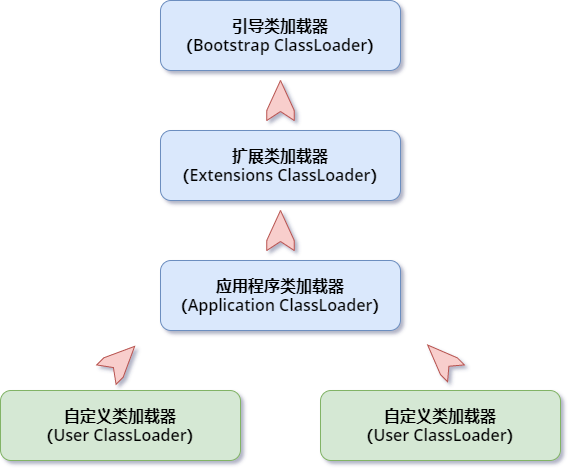

The diagram above was exported from draw.io. Its source (the exported page's mxGraphModel, read from the mxfile embedded in the PNG):
<mxGraphModel dx="1024" dy="592" grid="1" gridSize="10" guides="1" tooltips="1" connect="1" arrows="1" fold="1" page="1" pageScale="1" pageWidth="1169" pageHeight="827" math="0" shadow="0">
  <root>
    <mxCell id="0" />
    <mxCell id="1" parent="0" />
    <mxCell id="SVemwcoGgBQx-9vRmZXl-1" value="&lt;strong style=&quot;box-sizing: border-box ; font-family: &amp;#34;open sans&amp;#34; , &amp;#34;clear sans&amp;#34; , &amp;#34;helvetica neue&amp;#34; , &amp;#34;helvetica&amp;#34; , &amp;#34;arial&amp;#34; , sans-serif ; font-size: 16px ; text-align: left&quot;&gt;&lt;span class=&quot;md-plain&quot; style=&quot;box-sizing: border-box&quot;&gt;引导类加载器&lt;br&gt;&lt;/span&gt;&lt;/strong&gt;&lt;strong style=&quot;box-sizing: border-box ; font-family: &amp;#34;open sans&amp;#34; , &amp;#34;clear sans&amp;#34; , &amp;#34;helvetica neue&amp;#34; , &amp;#34;helvetica&amp;#34; , &amp;#34;arial&amp;#34; , sans-serif ; font-size: 16px ; text-align: left&quot;&gt;&lt;span class=&quot;md-plain&quot; style=&quot;box-sizing: border-box&quot;&gt;（Bootstrap ClassLoader）&lt;/span&gt;&lt;/strong&gt;" style="rounded=1;whiteSpace=wrap;html=1;fillColor=#dae8fc;strokeColor=#6c8ebf;" vertex="1" parent="1">
      <mxGeometry x="400" y="50" width="240" height="70" as="geometry" />
    </mxCell>
    <mxCell id="SVemwcoGgBQx-9vRmZXl-2" value="&lt;strong style=&quot;box-sizing: border-box ; font-family: &amp;#34;open sans&amp;#34; , &amp;#34;clear sans&amp;#34; , &amp;#34;helvetica neue&amp;#34; , &amp;#34;helvetica&amp;#34; , &amp;#34;arial&amp;#34; , sans-serif ; font-size: 16px ; text-align: left&quot;&gt;&lt;span class=&quot;md-plain&quot; style=&quot;box-sizing: border-box&quot;&gt;&lt;strong style=&quot;box-sizing: border-box ; font-family: &amp;#34;open sans&amp;#34; , &amp;#34;clear sans&amp;#34; , &amp;#34;helvetica neue&amp;#34; , &amp;#34;helvetica&amp;#34; , &amp;#34;arial&amp;#34; , sans-serif&quot;&gt;&lt;span class=&quot;md-plain&quot; style=&quot;box-sizing: border-box&quot;&gt;扩展类加载器&lt;/span&gt;&lt;/strong&gt;&lt;br&gt;&lt;/span&gt;&lt;/strong&gt;&lt;strong style=&quot;box-sizing: border-box ; font-family: &amp;#34;open sans&amp;#34; , &amp;#34;clear sans&amp;#34; , &amp;#34;helvetica neue&amp;#34; , &amp;#34;helvetica&amp;#34; , &amp;#34;arial&amp;#34; , sans-serif ; font-size: 16px ; text-align: left&quot;&gt;&lt;span class=&quot;md-plain&quot; style=&quot;box-sizing: border-box&quot;&gt;（&lt;strong style=&quot;box-sizing: border-box ; font-family: &amp;#34;open sans&amp;#34; , &amp;#34;clear sans&amp;#34; , &amp;#34;helvetica neue&amp;#34; , &amp;#34;helvetica&amp;#34; , &amp;#34;arial&amp;#34; , sans-serif&quot;&gt;&lt;span class=&quot;md-plain&quot; style=&quot;box-sizing: border-box&quot;&gt;Extensions &lt;/span&gt;&lt;/strong&gt;ClassLoader）&lt;/span&gt;&lt;/strong&gt;" style="rounded=1;whiteSpace=wrap;html=1;fillColor=#dae8fc;strokeColor=#6c8ebf;" vertex="1" parent="1">
      <mxGeometry x="400" y="180" width="240" height="70" as="geometry" />
    </mxCell>
    <mxCell id="SVemwcoGgBQx-9vRmZXl-4" value="&lt;strong style=&quot;box-sizing: border-box ; font-family: &amp;#34;open sans&amp;#34; , &amp;#34;clear sans&amp;#34; , &amp;#34;helvetica neue&amp;#34; , &amp;#34;helvetica&amp;#34; , &amp;#34;arial&amp;#34; , sans-serif ; font-size: 16px ; text-align: left&quot;&gt;&lt;span class=&quot;md-plain&quot; style=&quot;box-sizing: border-box&quot;&gt;&lt;strong style=&quot;box-sizing: border-box ; font-family: &amp;#34;open sans&amp;#34; , &amp;#34;clear sans&amp;#34; , &amp;#34;helvetica neue&amp;#34; , &amp;#34;helvetica&amp;#34; , &amp;#34;arial&amp;#34; , sans-serif&quot;&gt;&lt;span class=&quot;md-plain&quot; style=&quot;box-sizing: border-box&quot;&gt;应用程序类加载器&lt;/span&gt;&lt;/strong&gt;&lt;br&gt;&lt;/span&gt;&lt;/strong&gt;&lt;strong style=&quot;box-sizing: border-box ; font-family: &amp;#34;open sans&amp;#34; , &amp;#34;clear sans&amp;#34; , &amp;#34;helvetica neue&amp;#34; , &amp;#34;helvetica&amp;#34; , &amp;#34;arial&amp;#34; , sans-serif ; font-size: 16px ; text-align: left&quot;&gt;&lt;span class=&quot;md-plain&quot; style=&quot;box-sizing: border-box&quot;&gt;（&lt;strong style=&quot;box-sizing: border-box ; font-family: &amp;#34;open sans&amp;#34; , &amp;#34;clear sans&amp;#34; , &amp;#34;helvetica neue&amp;#34; , &amp;#34;helvetica&amp;#34; , &amp;#34;arial&amp;#34; , sans-serif&quot;&gt;&lt;span class=&quot;md-plain&quot; style=&quot;box-sizing: border-box&quot;&gt;&lt;strong style=&quot;box-sizing: border-box ; font-family: &amp;#34;open sans&amp;#34; , &amp;#34;clear sans&amp;#34; , &amp;#34;helvetica neue&amp;#34; , &amp;#34;helvetica&amp;#34; , &amp;#34;arial&amp;#34; , sans-serif&quot;&gt;&lt;span class=&quot;md-plain&quot; style=&quot;box-sizing: border-box&quot;&gt;Application&lt;/span&gt;&lt;/strong&gt;&amp;nbsp;&lt;/span&gt;&lt;/strong&gt;ClassLoader）&lt;/span&gt;&lt;/strong&gt;" style="rounded=1;whiteSpace=wrap;html=1;fillColor=#dae8fc;strokeColor=#6c8ebf;" vertex="1" parent="1">
      <mxGeometry x="400" y="310" width="240" height="70" as="geometry" />
    </mxCell>
    <mxCell id="SVemwcoGgBQx-9vRmZXl-6" value="&lt;strong style=&quot;box-sizing: border-box ; font-family: &amp;#34;open sans&amp;#34; , &amp;#34;clear sans&amp;#34; , &amp;#34;helvetica neue&amp;#34; , &amp;#34;helvetica&amp;#34; , &amp;#34;arial&amp;#34; , sans-serif ; font-size: 16px ; text-align: left&quot;&gt;&lt;span class=&quot;md-plain&quot; style=&quot;box-sizing: border-box&quot;&gt;&lt;strong style=&quot;box-sizing: border-box ; font-family: &amp;#34;open sans&amp;#34; , &amp;#34;clear sans&amp;#34; , &amp;#34;helvetica neue&amp;#34; , &amp;#34;helvetica&amp;#34; , &amp;#34;arial&amp;#34; , sans-serif&quot;&gt;&lt;span class=&quot;md-plain&quot; style=&quot;box-sizing: border-box&quot;&gt;自定义类加载器&lt;/span&gt;&lt;/strong&gt;&lt;br&gt;&lt;/span&gt;&lt;/strong&gt;&lt;strong style=&quot;box-sizing: border-box ; font-family: &amp;#34;open sans&amp;#34; , &amp;#34;clear sans&amp;#34; , &amp;#34;helvetica neue&amp;#34; , &amp;#34;helvetica&amp;#34; , &amp;#34;arial&amp;#34; , sans-serif ; font-size: 16px ; text-align: left&quot;&gt;&lt;span class=&quot;md-plain&quot; style=&quot;box-sizing: border-box&quot;&gt;（User&lt;strong style=&quot;box-sizing: border-box ; font-family: &amp;#34;open sans&amp;#34; , &amp;#34;clear sans&amp;#34; , &amp;#34;helvetica neue&amp;#34; , &amp;#34;helvetica&amp;#34; , &amp;#34;arial&amp;#34; , sans-serif&quot;&gt;&lt;span class=&quot;md-plain&quot; style=&quot;box-sizing: border-box&quot;&gt;&amp;nbsp;&lt;/span&gt;&lt;/strong&gt;ClassLoader）&lt;/span&gt;&lt;/strong&gt;" style="rounded=1;whiteSpace=wrap;html=1;fillColor=#d5e8d4;strokeColor=#82b366;" vertex="1" parent="1">
      <mxGeometry x="240" y="440" width="240" height="70" as="geometry" />
    </mxCell>
    <mxCell id="SVemwcoGgBQx-9vRmZXl-8" value="&lt;strong style=&quot;box-sizing: border-box ; font-family: &amp;#34;open sans&amp;#34; , &amp;#34;clear sans&amp;#34; , &amp;#34;helvetica neue&amp;#34; , &amp;#34;helvetica&amp;#34; , &amp;#34;arial&amp;#34; , sans-serif ; font-size: 16px ; text-align: left&quot;&gt;&lt;span class=&quot;md-plain&quot; style=&quot;box-sizing: border-box&quot;&gt;&lt;strong style=&quot;box-sizing: border-box ; font-family: &amp;#34;open sans&amp;#34; , &amp;#34;clear sans&amp;#34; , &amp;#34;helvetica neue&amp;#34; , &amp;#34;helvetica&amp;#34; , &amp;#34;arial&amp;#34; , sans-serif&quot;&gt;&lt;span class=&quot;md-plain&quot; style=&quot;box-sizing: border-box&quot;&gt;自定义类加载器&lt;/span&gt;&lt;/strong&gt;&lt;br&gt;&lt;/span&gt;&lt;/strong&gt;&lt;strong style=&quot;box-sizing: border-box ; font-family: &amp;#34;open sans&amp;#34; , &amp;#34;clear sans&amp;#34; , &amp;#34;helvetica neue&amp;#34; , &amp;#34;helvetica&amp;#34; , &amp;#34;arial&amp;#34; , sans-serif ; font-size: 16px ; text-align: left&quot;&gt;&lt;span class=&quot;md-plain&quot; style=&quot;box-sizing: border-box&quot;&gt;（User&lt;strong style=&quot;box-sizing: border-box ; font-family: &amp;#34;open sans&amp;#34; , &amp;#34;clear sans&amp;#34; , &amp;#34;helvetica neue&amp;#34; , &amp;#34;helvetica&amp;#34; , &amp;#34;arial&amp;#34; , sans-serif&quot;&gt;&lt;span class=&quot;md-plain&quot; style=&quot;box-sizing: border-box&quot;&gt;&amp;nbsp;&lt;/span&gt;&lt;/strong&gt;ClassLoader）&lt;/span&gt;&lt;/strong&gt;" style="rounded=1;whiteSpace=wrap;html=1;fillColor=#d5e8d4;strokeColor=#82b366;" vertex="1" parent="1">
      <mxGeometry x="560" y="440" width="240" height="70" as="geometry" />
    </mxCell>
    <mxCell id="SVemwcoGgBQx-9vRmZXl-10" value="" style="html=1;shadow=0;dashed=0;align=center;verticalAlign=middle;shape=mxgraph.arrows2.arrow;dy=0;dx=30;notch=9;direction=north;fillColor=#f8cecc;strokeColor=#b85450;" vertex="1" parent="1">
      <mxGeometry x="506.25" y="130" width="27.5" height="40" as="geometry" />
    </mxCell>
    <mxCell id="SVemwcoGgBQx-9vRmZXl-11" value="" style="html=1;shadow=0;dashed=0;align=center;verticalAlign=middle;shape=mxgraph.arrows2.arrow;dy=0;dx=30;notch=9;direction=north;fillColor=#f8cecc;strokeColor=#b85450;" vertex="1" parent="1">
      <mxGeometry x="506.25" y="260" width="27.5" height="40" as="geometry" />
    </mxCell>
    <mxCell id="SVemwcoGgBQx-9vRmZXl-12" value="" style="html=1;shadow=0;dashed=0;align=center;verticalAlign=middle;shape=mxgraph.arrows2.arrow;dy=0;dx=30;notch=10;direction=north;rotation=45;fillColor=#f8cecc;strokeColor=#b85450;" vertex="1" parent="1">
      <mxGeometry x="346.25" y="390" width="27.5" height="40" as="geometry" />
    </mxCell>
    <mxCell id="SVemwcoGgBQx-9vRmZXl-13" value="" style="html=1;shadow=0;dashed=0;align=center;verticalAlign=middle;shape=mxgraph.arrows2.arrow;dy=0;dx=30;notch=10;direction=north;rotation=-45;fillColor=#f8cecc;strokeColor=#b85450;" vertex="1" parent="1">
      <mxGeometry x="669.45" y="388.67" width="23.75" height="40" as="geometry" />
    </mxCell>
  </root>
</mxGraphModel>